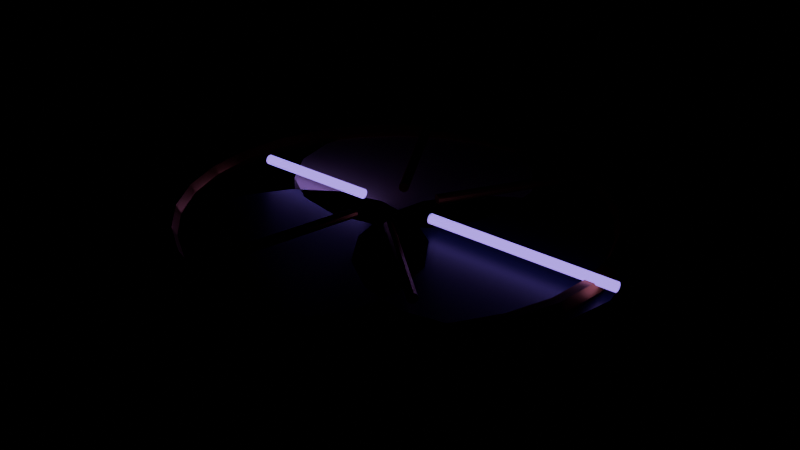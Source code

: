 # Source: source.blend  (saved by Blender 4.2.67; exported with 4.5.12 LTS)
import bpy
from mathutils import Matrix  # noqa: F401  (used for matrix-valued properties, if any)

bpy.ops.wm.read_factory_settings(use_empty=True)
scene = bpy.context.scene
scene.name = 'aetherion-astronomical-medallion-v03'

# ---- materials (node trees are filled in below, after node groups)
mat_ao_crown_body = bpy.data.materials.new('AO_Crown_Body')
mat_ao_crown_body.diffuse_color = (0.025, 0.018, 0.06, 1.0)
mat_ao_crown_ivory = bpy.data.materials.new('AO_Crown_Ivory')
mat_ao_crown_ivory.diffuse_color = (0.78, 0.69, 0.48, 1.0)
mat_ao_crown_metal = bpy.data.materials.new('AO_Crown_Metal')
mat_ao_crown_metal.diffuse_color = (0.43, 0.23, 0.05, 1.0)
mat_ao_crown_accent = bpy.data.materials.new('AO_Crown_Accent')
mat_ao_crown_accent.diffuse_color = (0.25, 0.12, 0.72, 1.0)

# ---- material node trees
mat_ao_crown_body.use_nodes = True; mat_ao_crown_body.node_tree.nodes.clear()
_N = mat_ao_crown_body.node_tree.nodes; _L = mat_ao_crown_body.node_tree.links
n0 = _N.new('ShaderNodeBsdfPrincipled'); n0.name = 'Principled BSDF'; n0.location = (10, 300)
n0.inputs[0].default_value = (0.025, 0.018, 0.06, 1.0)
n0.inputs[1].default_value = 0.22
n0.inputs[2].default_value = 0.42
n0.inputs[27].default_value = (0.025, 0.018, 0.06, 1.0)
n1 = _N.new('ShaderNodeOutputMaterial'); n1.name = 'Material Output'; n1.location = (300, 300)
_L.new(n0.outputs[0], n1.inputs[0])
n1.is_active_output = True
mat_ao_crown_ivory.use_nodes = True; mat_ao_crown_ivory.node_tree.nodes.clear()
_N = mat_ao_crown_ivory.node_tree.nodes; _L = mat_ao_crown_ivory.node_tree.links
n0 = _N.new('ShaderNodeBsdfPrincipled'); n0.name = 'Principled BSDF'; n0.location = (10, 300)
n0.inputs[0].default_value = (0.78, 0.69, 0.48, 1.0)
n0.inputs[2].default_value = 0.7
n0.inputs[27].default_value = (0.78, 0.69, 0.48, 1.0)
n1 = _N.new('ShaderNodeOutputMaterial'); n1.name = 'Material Output'; n1.location = (300, 300)
_L.new(n0.outputs[0], n1.inputs[0])
n1.is_active_output = True
mat_ao_crown_metal.use_nodes = True; mat_ao_crown_metal.node_tree.nodes.clear()
_N = mat_ao_crown_metal.node_tree.nodes; _L = mat_ao_crown_metal.node_tree.links
n0 = _N.new('ShaderNodeBsdfPrincipled'); n0.name = 'Principled BSDF'; n0.location = (10, 300)
n0.inputs[0].default_value = (0.43, 0.23, 0.05, 1.0)
n0.inputs[1].default_value = 0.78
n0.inputs[2].default_value = 0.32
n0.inputs[27].default_value = (0.43, 0.23, 0.05, 1.0)
n1 = _N.new('ShaderNodeOutputMaterial'); n1.name = 'Material Output'; n1.location = (300, 300)
_L.new(n0.outputs[0], n1.inputs[0])
n1.is_active_output = True
mat_ao_crown_accent.use_nodes = True; mat_ao_crown_accent.node_tree.nodes.clear()
_N = mat_ao_crown_accent.node_tree.nodes; _L = mat_ao_crown_accent.node_tree.links
n0 = _N.new('ShaderNodeBsdfPrincipled'); n0.name = 'Principled BSDF'; n0.location = (10, 300)
n0.inputs[0].default_value = (0.25, 0.12, 0.72, 1.0)
n0.inputs[1].default_value = 0.18
n0.inputs[2].default_value = 0.34
n0.inputs[27].default_value = (0.25, 0.12, 0.72, 1.0)
n0.inputs[28].default_value = 2.6
n1 = _N.new('ShaderNodeOutputMaterial'); n1.name = 'Material Output'; n1.location = (300, 300)
_L.new(n0.outputs[0], n1.inputs[0])
n1.is_active_output = True

# ---- meshes
me_aetherion_astronomical_medallion_v03_lobe_0_nocol_mesh = bpy.data.meshes.new('aetherion-astronomical-medallion-v03_lobe_0_nocol_mesh')
me_aetherion_astronomical_medallion_v03_lobe_0_nocol_mesh.from_pydata([(0.0, 1.866, -0.1802), (0.0, 1.866, 0.1802), (0.7142, 1.724, -0.1802), (0.7142, 1.724, 0.1802), (1.32, 1.32, -0.1802), (1.32, 1.32, 0.1802), (1.724, 0.7142, -0.1802), (1.724, 0.7142, 0.1802), (1.866, 0.0, -0.1802), (1.866, 0.0, 0.1802), (1.724, -0.7142, -0.1802), (1.724, -0.7142, 0.1802), (1.32, -1.32, -0.1802), (1.32, -1.32, 0.1802), (0.7142, -1.724, -0.1802), (0.7142, -1.724, 0.1802), (0.0, -1.866, -0.1802), (0.0, -1.866, 0.1802), (-0.7142, -1.724, -0.1802), (-0.7142, -1.724, 0.1802), (-1.32, -1.32, -0.1802), (-1.32, -1.32, 0.1802), (-1.724, -0.7142, -0.1802), (-1.724, -0.7142, 0.1802), (-1.866, 0.0, -0.1802), (-1.866, 0.0, 0.1802), (-1.724, 0.7142, -0.1802), (-1.724, 0.7142, 0.1802), (-1.32, 1.32, -0.1802), (-1.32, 1.32, 0.1802), (-0.7142, 1.724, -0.1802), (-0.7142, 1.724, 0.1802)], [], [(0, 1, 3, 2), (2, 3, 5, 4), (4, 5, 7, 6), (6, 7, 9, 8), (8, 9, 11, 10), (10, 11, 13, 12), (12, 13, 15, 14), (14, 15, 17, 16), (16, 17, 19, 18), (18, 19, 21, 20), (20, 21, 23, 22), (22, 23, 25, 24), (24, 25, 27, 26), (26, 27, 29, 28), (3, 1, 31, 29, 27, 25, 23, 21, 19, 17, 15, 13, 11, 9, 7, 5), (28, 29, 31, 30), (30, 31, 1, 0), (0, 2, 4, 6, 8, 10, 12, 14, 16, 18, 20, 22, 24, 26, 28, 30)])
me_aetherion_astronomical_medallion_v03_lobe_0_nocol_mesh.materials.append(mat_ao_crown_body)
me_aetherion_astronomical_medallion_v03_lobe_0_nocol_mesh.update()
me_aetherion_astronomical_medallion_v03_lobe_1_nocol_mesh = bpy.data.meshes.new('aetherion-astronomical-medallion-v03_lobe_1_nocol_mesh')
me_aetherion_astronomical_medallion_v03_lobe_1_nocol_mesh.from_pydata([(0.0, 1.866, -0.1802), (0.0, 1.866, 0.1802), (0.7142, 1.724, -0.1802), (0.7142, 1.724, 0.1802), (1.32, 1.32, -0.1802), (1.32, 1.32, 0.1802), (1.724, 0.7142, -0.1802), (1.724, 0.7142, 0.1802), (1.866, 0.0, -0.1802), (1.866, 0.0, 0.1802), (1.724, -0.7142, -0.1802), (1.724, -0.7142, 0.1802), (1.32, -1.32, -0.1802), (1.32, -1.32, 0.1802), (0.7142, -1.724, -0.1802), (0.7142, -1.724, 0.1802), (0.0, -1.866, -0.1802), (0.0, -1.866, 0.1802), (-0.7142, -1.724, -0.1802), (-0.7142, -1.724, 0.1802), (-1.32, -1.32, -0.1802), (-1.32, -1.32, 0.1802), (-1.724, -0.7142, -0.1802), (-1.724, -0.7142, 0.1802), (-1.866, 0.0, -0.1802), (-1.866, 0.0, 0.1802), (-1.724, 0.7142, -0.1802), (-1.724, 0.7142, 0.1802), (-1.32, 1.32, -0.1802), (-1.32, 1.32, 0.1802), (-0.7142, 1.724, -0.1802), (-0.7142, 1.724, 0.1802)], [], [(0, 1, 3, 2), (2, 3, 5, 4), (4, 5, 7, 6), (6, 7, 9, 8), (8, 9, 11, 10), (10, 11, 13, 12), (12, 13, 15, 14), (14, 15, 17, 16), (16, 17, 19, 18), (18, 19, 21, 20), (20, 21, 23, 22), (22, 23, 25, 24), (24, 25, 27, 26), (26, 27, 29, 28), (3, 1, 31, 29, 27, 25, 23, 21, 19, 17, 15, 13, 11, 9, 7, 5), (28, 29, 31, 30), (30, 31, 1, 0), (0, 2, 4, 6, 8, 10, 12, 14, 16, 18, 20, 22, 24, 26, 28, 30)])
me_aetherion_astronomical_medallion_v03_lobe_1_nocol_mesh.materials.append(mat_ao_crown_ivory)
me_aetherion_astronomical_medallion_v03_lobe_1_nocol_mesh.update()
me_aetherion_astronomical_medallion_v03_lobe_2_nocol_mesh = bpy.data.meshes.new('aetherion-astronomical-medallion-v03_lobe_2_nocol_mesh')
me_aetherion_astronomical_medallion_v03_lobe_2_nocol_mesh.from_pydata([(0.0, 1.866, -0.1802), (0.0, 1.866, 0.1802), (0.7142, 1.724, -0.1802), (0.7142, 1.724, 0.1802), (1.32, 1.32, -0.1802), (1.32, 1.32, 0.1802), (1.724, 0.7142, -0.1802), (1.724, 0.7142, 0.1802), (1.866, 0.0, -0.1802), (1.866, 0.0, 0.1802), (1.724, -0.7142, -0.1802), (1.724, -0.7142, 0.1802), (1.32, -1.32, -0.1802), (1.32, -1.32, 0.1802), (0.7142, -1.724, -0.1802), (0.7142, -1.724, 0.1802), (0.0, -1.866, -0.1802), (0.0, -1.866, 0.1802), (-0.7142, -1.724, -0.1802), (-0.7142, -1.724, 0.1802), (-1.32, -1.32, -0.1802), (-1.32, -1.32, 0.1802), (-1.724, -0.7142, -0.1802), (-1.724, -0.7142, 0.1802), (-1.866, 0.0, -0.1802), (-1.866, 0.0, 0.1802), (-1.724, 0.7142, -0.1802), (-1.724, 0.7142, 0.1802), (-1.32, 1.32, -0.1802), (-1.32, 1.32, 0.1802), (-0.7142, 1.724, -0.1802), (-0.7142, 1.724, 0.1802)], [], [(0, 1, 3, 2), (2, 3, 5, 4), (4, 5, 7, 6), (6, 7, 9, 8), (8, 9, 11, 10), (10, 11, 13, 12), (12, 13, 15, 14), (14, 15, 17, 16), (16, 17, 19, 18), (18, 19, 21, 20), (20, 21, 23, 22), (22, 23, 25, 24), (24, 25, 27, 26), (26, 27, 29, 28), (3, 1, 31, 29, 27, 25, 23, 21, 19, 17, 15, 13, 11, 9, 7, 5), (28, 29, 31, 30), (30, 31, 1, 0), (0, 2, 4, 6, 8, 10, 12, 14, 16, 18, 20, 22, 24, 26, 28, 30)])
me_aetherion_astronomical_medallion_v03_lobe_2_nocol_mesh.materials.append(mat_ao_crown_body)
me_aetherion_astronomical_medallion_v03_lobe_2_nocol_mesh.update()
me_aetherion_astronomical_medallion_v03_outer_meridian_nocol_mesh = bpy.data.meshes.new('aetherion-astronomical-medallion-v03_outer_meridian_nocol_mesh')
me_aetherion_astronomical_medallion_v03_outer_meridian_nocol_mesh.from_pydata([(3.367, 0.0, 0.0), (3.297, 0.0, 0.1212), (3.157, 0.0, 0.1212), (3.087, 0.0, 1.715e-17), (3.157, 0.0, -0.1212), (3.297, 0.0, -0.1212), (3.283, 0.7492, 0.0), (3.214, 0.7337, 0.1212), (3.078, 0.7025, 0.1212), (3.01, 0.6869, 1.715e-17), (3.078, 0.7025, -0.1212), (3.214, 0.7337, -0.1212), (3.034, 1.461, 0.0), (2.971, 1.431, 0.1212), (2.844, 1.37, 0.1212), (2.781, 1.339, 1.715e-17), (2.844, 1.37, -0.1212), (2.971, 1.431, -0.1212), (2.632, 2.099, 0.0), (2.578, 2.056, 0.1212), (2.468, 1.968, 0.1212), (2.414, 1.925, 1.715e-17), (2.468, 1.968, -0.1212), (2.578, 2.056, -0.1212), (2.099, 2.632, 0.0), (2.056, 2.578, 0.1212), (1.968, 2.468, 0.1212), (1.925, 2.414, 1.715e-17), (1.968, 2.468, -0.1212), (2.056, 2.578, -0.1212), (1.461, 3.034, 0.0), (1.431, 2.971, 0.1212), (1.37, 2.844, 0.1212), (1.339, 2.781, 1.715e-17), (1.37, 2.844, -0.1212), (1.431, 2.971, -0.1212), (0.7492, 3.283, 0.0), (0.7337, 3.214, 0.1212), (0.7025, 3.078, 0.1212), (0.6869, 3.01, 1.715e-17), (0.7025, 3.078, -0.1212), (0.7337, 3.214, -0.1212), (2.542e-07, 3.367, 0.0), (2.489e-07, 3.297, 0.1212), (2.383e-07, 3.157, 0.1212), (2.331e-07, 3.087, 1.715e-17), (2.383e-07, 3.157, -0.1212), (2.489e-07, 3.297, -0.1212), (-0.7492, 3.283, 0.0), (-0.7337, 3.214, 0.1212), (-0.7025, 3.078, 0.1212), (-0.6869, 3.01, 1.715e-17), (-0.7025, 3.078, -0.1212), (-0.7337, 3.214, -0.1212), (-1.461, 3.034, 0.0), (-1.431, 2.971, 0.1212), (-1.37, 2.844, 0.1212), (-1.339, 2.781, 1.715e-17), (-1.37, 2.844, -0.1212), (-1.431, 2.971, -0.1212), (-2.099, 2.632, 0.0), (-2.056, 2.578, 0.1212), (-1.968, 2.468, 0.1212), (-1.925, 2.414, 1.715e-17), (-1.968, 2.468, -0.1212), (-2.056, 2.578, -0.1212), (-2.632, 2.099, 0.0), (-2.578, 2.056, 0.1212), (-2.468, 1.968, 0.1212), (-2.414, 1.925, 1.715e-17), (-2.468, 1.968, -0.1212), (-2.578, 2.056, -0.1212), (-3.034, 1.461, 0.0), (-2.971, 1.431, 0.1212), (-2.844, 1.37, 0.1212), (-2.781, 1.339, 1.715e-17), (-2.844, 1.37, -0.1212), (-2.971, 1.431, -0.1212), (-3.283, 0.7492, 0.0), (-3.214, 0.7337, 0.1212), (-3.078, 0.7025, 0.1212), (-3.01, 0.6869, 1.715e-17), (-3.078, 0.7025, -0.1212), (-3.214, 0.7337, -0.1212), (-3.367, 2.944e-07, 0.0), (-3.297, 2.882e-07, 0.1212), (-3.157, 2.76e-07, 0.1212), (-3.087, 2.699e-07, 1.715e-17), (-3.157, 2.76e-07, -0.1212), (-3.297, 2.882e-07, -0.1212), (-3.283, -0.7492, 0.0), (-3.214, -0.7337, 0.1212), (-3.078, -0.7025, 0.1212), (-3.01, -0.6869, 1.715e-17), (-3.078, -0.7025, -0.1212), (-3.214, -0.7337, -0.1212), (-3.034, -1.461, 0.0), (-2.971, -1.431, 0.1212), (-2.844, -1.37, 0.1212), (-2.781, -1.339, 1.715e-17), (-2.844, -1.37, -0.1212), (-2.971, -1.431, -0.1212), (-2.632, -2.099, 0.0), (-2.578, -2.056, 0.1212), (-2.468, -1.968, 0.1212), (-2.414, -1.925, 1.715e-17), (-2.468, -1.968, -0.1212), (-2.578, -2.056, -0.1212), (-2.099, -2.632, 0.0), (-2.056, -2.578, 0.1212), (-1.968, -2.468, 0.1212), (-1.925, -2.414, 1.715e-17), (-1.968, -2.468, -0.1212), (-2.056, -2.578, -0.1212), (-1.461, -3.034, 0.0), (-1.431, -2.971, 0.1212), (-1.37, -2.844, 0.1212), (-1.339, -2.781, 1.715e-17), (-1.37, -2.844, -0.1212), (-1.431, -2.971, -0.1212), (-0.7492, -3.283, 0.0), (-0.7337, -3.214, 0.1212), (-0.7025, -3.078, 0.1212), (-0.6869, -3.01, 1.715e-17), (-0.7025, -3.078, -0.1212), (-0.7337, -3.214, -0.1212), (2.542e-07, -3.367, 0.0), (2.489e-07, -3.297, 0.1212), (2.383e-07, -3.157, 0.1212), (2.331e-07, -3.087, 1.715e-17), (2.383e-07, -3.157, -0.1212), (2.489e-07, -3.297, -0.1212), (0.7492, -3.283, 0.0), (0.7337, -3.214, 0.1212), (0.7025, -3.078, 0.1212), (0.6869, -3.01, 1.715e-17), (0.7025, -3.078, -0.1212), (0.7337, -3.214, -0.1212), (1.461, -3.034, 0.0), (1.431, -2.971, 0.1212), (1.37, -2.844, 0.1212), (1.339, -2.781, 1.715e-17), (1.37, -2.844, -0.1212), (1.431, -2.971, -0.1212), (2.099, -2.632, 0.0), (2.056, -2.578, 0.1212), (1.968, -2.468, 0.1212), (1.925, -2.414, 1.715e-17), (1.968, -2.468, -0.1212), (2.056, -2.578, -0.1212), (2.632, -2.099, 0.0), (2.578, -2.056, 0.1212), (2.468, -1.968, 0.1212), (2.414, -1.925, 1.715e-17), (2.468, -1.968, -0.1212), (2.578, -2.056, -0.1212), (3.034, -1.461, 0.0), (2.971, -1.431, 0.1212), (2.844, -1.37, 0.1212), (2.781, -1.339, 1.715e-17), (2.844, -1.37, -0.1212), (2.971, -1.431, -0.1212), (3.283, -0.7492, 0.0), (3.214, -0.7337, 0.1212), (3.078, -0.7025, 0.1212), (3.01, -0.6869, 1.715e-17), (3.078, -0.7025, -0.1212), (3.214, -0.7337, -0.1212)], [], [(0, 6, 7, 1), (1, 7, 8, 2), (2, 8, 9, 3), (3, 9, 10, 4), (4, 10, 11, 5), (5, 11, 6, 0), (6, 12, 13, 7), (7, 13, 14, 8), (8, 14, 15, 9), (9, 15, 16, 10), (10, 16, 17, 11), (11, 17, 12, 6), (12, 18, 19, 13), (13, 19, 20, 14), (14, 20, 21, 15), (15, 21, 22, 16), (16, 22, 23, 17), (17, 23, 18, 12), (18, 24, 25, 19), (19, 25, 26, 20), (20, 26, 27, 21), (21, 27, 28, 22), (22, 28, 29, 23), (23, 29, 24, 18), (24, 30, 31, 25), (25, 31, 32, 26), (26, 32, 33, 27), (27, 33, 34, 28), (28, 34, 35, 29), (29, 35, 30, 24), (30, 36, 37, 31), (31, 37, 38, 32), (32, 38, 39, 33), (33, 39, 40, 34), (34, 40, 41, 35), (35, 41, 36, 30), (36, 42, 43, 37), (37, 43, 44, 38), (38, 44, 45, 39), (39, 45, 46, 40), (40, 46, 47, 41), (41, 47, 42, 36), (42, 48, 49, 43), (43, 49, 50, 44), (44, 50, 51, 45), (45, 51, 52, 46), (46, 52, 53, 47), (47, 53, 48, 42), (48, 54, 55, 49), (49, 55, 56, 50), (50, 56, 57, 51), (51, 57, 58, 52), (52, 58, 59, 53), (53, 59, 54, 48), (54, 60, 61, 55), (55, 61, 62, 56), (56, 62, 63, 57), (57, 63, 64, 58), (58, 64, 65, 59), (59, 65, 60, 54), (60, 66, 67, 61), (61, 67, 68, 62), (62, 68, 69, 63), (63, 69, 70, 64), (64, 70, 71, 65), (65, 71, 66, 60), (66, 72, 73, 67), (67, 73, 74, 68), (68, 74, 75, 69), (69, 75, 76, 70), (70, 76, 77, 71), (71, 77, 72, 66), (72, 78, 79, 73), (73, 79, 80, 74), (74, 80, 81, 75), (75, 81, 82, 76), (76, 82, 83, 77), (77, 83, 78, 72), (78, 84, 85, 79), (79, 85, 86, 80), (80, 86, 87, 81), (81, 87, 88, 82), (82, 88, 89, 83), (83, 89, 84, 78), (84, 90, 91, 85), (85, 91, 92, 86), (86, 92, 93, 87), (87, 93, 94, 88), (88, 94, 95, 89), (89, 95, 90, 84), (90, 96, 97, 91), (91, 97, 98, 92), (92, 98, 99, 93), (93, 99, 100, 94), (94, 100, 101, 95), (95, 101, 96, 90), (96, 102, 103, 97), (97, 103, 104, 98), (98, 104, 105, 99), (99, 105, 106, 100), (100, 106, 107, 101), (101, 107, 102, 96), (102, 108, 109, 103), (103, 109, 110, 104), (104, 110, 111, 105), (105, 111, 112, 106), (106, 112, 113, 107), (107, 113, 108, 102), (108, 114, 115, 109), (109, 115, 116, 110), (110, 116, 117, 111), (111, 117, 118, 112), (112, 118, 119, 113), (113, 119, 114, 108), (114, 120, 121, 115), (115, 121, 122, 116), (116, 122, 123, 117), (117, 123, 124, 118), (118, 124, 125, 119), (119, 125, 120, 114), (120, 126, 127, 121), (121, 127, 128, 122), (122, 128, 129, 123), (123, 129, 130, 124), (124, 130, 131, 125), (125, 131, 126, 120), (126, 132, 133, 127), (127, 133, 134, 128), (128, 134, 135, 129), (129, 135, 136, 130), (130, 136, 137, 131), (131, 137, 132, 126), (132, 138, 139, 133), (133, 139, 140, 134), (134, 140, 141, 135), (135, 141, 142, 136), (136, 142, 143, 137), (137, 143, 138, 132), (138, 144, 145, 139), (139, 145, 146, 140), (140, 146, 147, 141), (141, 147, 148, 142), (142, 148, 149, 143), (143, 149, 144, 138), (144, 150, 151, 145), (145, 151, 152, 146), (146, 152, 153, 147), (147, 153, 154, 148), (148, 154, 155, 149), (149, 155, 150, 144), (150, 156, 157, 151), (151, 157, 158, 152), (152, 158, 159, 153), (153, 159, 160, 154), (154, 160, 161, 155), (155, 161, 156, 150), (156, 162, 163, 157), (157, 163, 164, 158), (158, 164, 165, 159), (159, 165, 166, 160), (160, 166, 167, 161), (161, 167, 162, 156), (162, 0, 1, 163), (163, 1, 2, 164), (164, 2, 3, 165), (165, 3, 4, 166), (166, 4, 5, 167), (167, 5, 0, 162)])
me_aetherion_astronomical_medallion_v03_outer_meridian_nocol_mesh.materials.append(mat_ao_crown_metal)
me_aetherion_astronomical_medallion_v03_outer_meridian_nocol_mesh.update()
me_aetherion_astronomical_medallion_v03_bearing_00_nocol_mesh = bpy.data.meshes.new('aetherion-astronomical-medallion-v03_bearing_00_nocol_mesh')
me_aetherion_astronomical_medallion_v03_bearing_00_nocol_mesh.from_pydata([(-1.477, 0.075, -5.057e-08), (1.477, 0.075, 5.057e-08), (-1.477, 0.06068, -0.04408), (1.477, 0.06068, -0.04408), (-1.477, 0.02318, -0.07133), (1.477, 0.02318, -0.07133), (-1.477, -0.02318, -0.07133), (1.477, -0.02318, -0.07133), (-1.477, -0.06068, -0.04408), (1.477, -0.06068, -0.04408), (-1.477, -0.075, -5.057e-08), (1.477, -0.075, 5.057e-08), (-1.477, -0.06068, 0.04408), (1.477, -0.06068, 0.04408), (-1.477, -0.02318, 0.07133), (1.477, -0.02318, 0.07133), (-1.477, 0.02318, 0.07133), (1.477, 0.02318, 0.07133), (-1.477, 0.06068, 0.04408), (1.477, 0.06068, 0.04408)], [], [(0, 1, 3, 2), (2, 3, 5, 4), (4, 5, 7, 6), (6, 7, 9, 8), (8, 9, 11, 10), (10, 11, 13, 12), (12, 13, 15, 14), (14, 15, 17, 16), (3, 1, 19, 17, 15, 13, 11, 9, 7, 5), (16, 17, 19, 18), (18, 19, 1, 0), (0, 2, 4, 6, 8, 10, 12, 14, 16, 18)])
me_aetherion_astronomical_medallion_v03_bearing_00_nocol_mesh.materials.append(mat_ao_crown_accent)
me_aetherion_astronomical_medallion_v03_bearing_00_nocol_mesh.update()
me_aetherion_astronomical_medallion_v03_bearing_01_nocol_mesh = bpy.data.meshes.new('aetherion-astronomical-medallion-v03_bearing_01_nocol_mesh')
me_aetherion_astronomical_medallion_v03_bearing_01_nocol_mesh.from_pydata([(-0.5185, -0.823, -0.06495), (0.4535, 0.8605, -0.06495), (-0.4792, -0.8457, -0.07459), (0.4928, 0.8379, -0.07459), (-0.4425, -0.8669, -0.05574), (0.5295, 0.8167, -0.05574), (-0.4225, -0.8785, -0.01559), (0.5495, 0.8051, -0.01559), (-0.4267, -0.876, 0.03051), (0.5453, 0.8075, 0.03051), (-0.4535, -0.8605, 0.06495), (0.5185, 0.823, 0.06495), (-0.4928, -0.8379, 0.07459), (0.4792, 0.8457, 0.07459), (-0.5295, -0.8167, 0.05574), (0.4425, 0.8669, 0.05574), (-0.5495, -0.8051, 0.01559), (0.4225, 0.8785, 0.01559), (-0.5453, -0.8075, -0.03051), (0.4267, 0.876, -0.03051)], [], [(0, 1, 3, 2), (2, 3, 5, 4), (4, 5, 7, 6), (6, 7, 9, 8), (8, 9, 11, 10), (10, 11, 13, 12), (12, 13, 15, 14), (14, 15, 17, 16), (3, 1, 19, 17, 15, 13, 11, 9, 7, 5), (16, 17, 19, 18), (18, 19, 1, 0), (0, 2, 4, 6, 8, 10, 12, 14, 16, 18)])
me_aetherion_astronomical_medallion_v03_bearing_01_nocol_mesh.materials.append(mat_ao_crown_metal)
me_aetherion_astronomical_medallion_v03_bearing_01_nocol_mesh.update()
me_aetherion_astronomical_medallion_v03_bearing_02_nocol_mesh = bpy.data.meshes.new('aetherion-astronomical-medallion-v03_bearing_02_nocol_mesh')
me_aetherion_astronomical_medallion_v03_bearing_02_nocol_mesh.from_pydata([(0.7712, -1.261, -0.06495), (-0.7062, 1.298, -0.06495), (0.7981, -1.245, -0.03051), (-0.6794, 1.314, -0.03051), (0.8023, -1.243, 0.01559), (-0.6752, 1.316, 0.01559), (0.7822, -1.254, 0.05574), (-0.6953, 1.305, 0.05574), (0.7455, -1.276, 0.07459), (-0.7319, 1.283, 0.07459), (0.7062, -1.298, 0.06495), (-0.7712, 1.261, 0.06495), (0.6794, -1.314, 0.03051), (-0.7981, 1.245, 0.03051), (0.6752, -1.316, -0.01559), (-0.8023, 1.243, -0.01559), (0.6953, -1.305, -0.05574), (-0.7822, 1.254, -0.05574), (0.7319, -1.283, -0.07459), (-0.7455, 1.276, -0.07459)], [], [(0, 1, 3, 2), (2, 3, 5, 4), (4, 5, 7, 6), (6, 7, 9, 8), (8, 9, 11, 10), (10, 11, 13, 12), (12, 13, 15, 14), (14, 15, 17, 16), (3, 1, 19, 17, 15, 13, 11, 9, 7, 5), (16, 17, 19, 18), (18, 19, 1, 0), (0, 2, 4, 6, 8, 10, 12, 14, 16, 18)])
me_aetherion_astronomical_medallion_v03_bearing_02_nocol_mesh.materials.append(mat_ao_crown_metal)
me_aetherion_astronomical_medallion_v03_bearing_02_nocol_mesh.update()
me_aetherion_astronomical_medallion_v03_bearing_03_nocol_mesh = bpy.data.meshes.new('aetherion-astronomical-medallion-v03_bearing_03_nocol_mesh')
me_aetherion_astronomical_medallion_v03_bearing_03_nocol_mesh.from_pydata([(0.972, 0.075, -3.327e-08), (-0.972, 0.075, 3.327e-08), (0.972, 0.06068, 0.04408), (-0.972, 0.06068, 0.04408), (0.972, 0.02318, 0.07133), (-0.972, 0.02318, 0.07133), (0.972, -0.02318, 0.07133), (-0.972, -0.02318, 0.07133), (0.972, -0.06068, 0.04408), (-0.972, -0.06068, 0.04408), (0.972, -0.075, -3.327e-08), (-0.972, -0.075, 3.327e-08), (0.972, -0.06068, -0.04408), (-0.972, -0.06068, -0.04408), (0.972, -0.02318, -0.07133), (-0.972, -0.02318, -0.07133), (0.972, 0.02318, -0.07133), (-0.972, 0.02318, -0.07133), (0.972, 0.06068, -0.04408), (-0.972, 0.06068, -0.04408)], [], [(0, 1, 3, 2), (2, 3, 5, 4), (4, 5, 7, 6), (6, 7, 9, 8), (8, 9, 11, 10), (10, 11, 13, 12), (12, 13, 15, 14), (14, 15, 17, 16), (3, 1, 19, 17, 15, 13, 11, 9, 7, 5), (16, 17, 19, 18), (18, 19, 1, 0), (0, 2, 4, 6, 8, 10, 12, 14, 16, 18)])
me_aetherion_astronomical_medallion_v03_bearing_03_nocol_mesh.materials.append(mat_ao_crown_accent)
me_aetherion_astronomical_medallion_v03_bearing_03_nocol_mesh.update()
me_aetherion_astronomical_medallion_v03_bearing_04_nocol_mesh = bpy.data.meshes.new('aetherion-astronomical-medallion-v03_bearing_04_nocol_mesh')
me_aetherion_astronomical_medallion_v03_bearing_04_nocol_mesh.from_pydata([(0.3116, 1.456, 0.07316), (-0.3438, -1.449, 0.07316), (0.3566, 1.446, 0.06889), (-0.2988, -1.459, 0.06889), (0.3906, 1.438, 0.03831), (-0.2648, -1.467, 0.03831), (0.4006, 1.436, -0.00691), (-0.2549, -1.469, -0.00691), (0.3827, 1.44, -0.04949), (-0.2727, -1.465, -0.04949), (0.3438, 1.449, -0.07316), (-0.3116, -1.456, -0.07316), (0.2988, 1.459, -0.06889), (-0.3566, -1.446, -0.06889), (0.2648, 1.467, -0.03831), (-0.3906, -1.438, -0.03831), (0.2549, 1.469, 0.00691), (-0.4006, -1.436, 0.00691), (0.2727, 1.465, 0.04949), (-0.3827, -1.44, 0.04949)], [], [(0, 1, 3, 2), (2, 3, 5, 4), (4, 5, 7, 6), (6, 7, 9, 8), (8, 9, 11, 10), (10, 11, 13, 12), (12, 13, 15, 14), (14, 15, 17, 16), (3, 1, 19, 17, 15, 13, 11, 9, 7, 5), (16, 17, 19, 18), (18, 19, 1, 0), (0, 2, 4, 6, 8, 10, 12, 14, 16, 18)])
me_aetherion_astronomical_medallion_v03_bearing_04_nocol_mesh.materials.append(mat_ao_crown_metal)
me_aetherion_astronomical_medallion_v03_bearing_04_nocol_mesh.update()
me_aetherion_astronomical_medallion_v03_bearing_05_nocol_mesh = bpy.data.meshes.new('aetherion-astronomical-medallion-v03_bearing_05_nocol_mesh')
me_aetherion_astronomical_medallion_v03_bearing_05_nocol_mesh.from_pydata([(-0.7038, 0.691, 0.0494), (0.7781, -0.6061, 0.0494), (-0.6918, 0.7047, 0.006789), (0.7902, -0.5923, 0.006789), (-0.6985, 0.697, -0.03841), (0.7834, -0.6, -0.03841), (-0.7215, 0.6707, -0.06894), (0.7604, -0.6263, -0.06894), (-0.7519, 0.636, -0.07313), (0.73, -0.661, -0.07313), (-0.7781, 0.6061, -0.0494), (0.7038, -0.691, -0.0494), (-0.7902, 0.5923, -0.006789), (0.6918, -0.7047, -0.006789), (-0.7834, 0.6, 0.03841), (0.6985, -0.697, 0.03841), (-0.7604, 0.6263, 0.06894), (0.7215, -0.6707, 0.06894), (-0.73, 0.661, 0.07313), (0.7519, -0.636, 0.07313)], [], [(0, 1, 3, 2), (2, 3, 5, 4), (4, 5, 7, 6), (6, 7, 9, 8), (8, 9, 11, 10), (10, 11, 13, 12), (12, 13, 15, 14), (14, 15, 17, 16), (3, 1, 19, 17, 15, 13, 11, 9, 7, 5), (16, 17, 19, 18), (18, 19, 1, 0), (0, 2, 4, 6, 8, 10, 12, 14, 16, 18)])
me_aetherion_astronomical_medallion_v03_bearing_05_nocol_mesh.materials.append(mat_ao_crown_metal)
me_aetherion_astronomical_medallion_v03_bearing_05_nocol_mesh.update()

# ---- objects
ob_aetherion_astronomical_medallion_v03_lobe_0_nocol = bpy.data.objects.new('aetherion-astronomical-medallion-v03_lobe_0_nocol', me_aetherion_astronomical_medallion_v03_lobe_0_nocol_mesh)
ob_aetherion_astronomical_medallion_v03_lobe_1_nocol = bpy.data.objects.new('aetherion-astronomical-medallion-v03_lobe_1_nocol', me_aetherion_astronomical_medallion_v03_lobe_1_nocol_mesh)
ob_aetherion_astronomical_medallion_v03_lobe_2_nocol = bpy.data.objects.new('aetherion-astronomical-medallion-v03_lobe_2_nocol', me_aetherion_astronomical_medallion_v03_lobe_2_nocol_mesh)
ob_aetherion_astronomical_medallion_v03_outer_meridian_nocol = bpy.data.objects.new('aetherion-astronomical-medallion-v03_outer_meridian_nocol', me_aetherion_astronomical_medallion_v03_outer_meridian_nocol_mesh)
ob_aetherion_astronomical_medallion_v03_bearing_00_nocol = bpy.data.objects.new('aetherion-astronomical-medallion-v03_bearing_00_nocol', me_aetherion_astronomical_medallion_v03_bearing_00_nocol_mesh)
ob_aetherion_astronomical_medallion_v03_bearing_01_nocol = bpy.data.objects.new('aetherion-astronomical-medallion-v03_bearing_01_nocol', me_aetherion_astronomical_medallion_v03_bearing_01_nocol_mesh)
ob_aetherion_astronomical_medallion_v03_bearing_02_nocol = bpy.data.objects.new('aetherion-astronomical-medallion-v03_bearing_02_nocol', me_aetherion_astronomical_medallion_v03_bearing_02_nocol_mesh)
ob_aetherion_astronomical_medallion_v03_bearing_03_nocol = bpy.data.objects.new('aetherion-astronomical-medallion-v03_bearing_03_nocol', me_aetherion_astronomical_medallion_v03_bearing_03_nocol_mesh)
ob_aetherion_astronomical_medallion_v03_bearing_04_nocol = bpy.data.objects.new('aetherion-astronomical-medallion-v03_bearing_04_nocol', me_aetherion_astronomical_medallion_v03_bearing_04_nocol_mesh)
ob_aetherion_astronomical_medallion_v03_bearing_05_nocol = bpy.data.objects.new('aetherion-astronomical-medallion-v03_bearing_05_nocol', me_aetherion_astronomical_medallion_v03_bearing_05_nocol_mesh)

# ---- transforms, parenting, visibility, modifiers, constraints
ob_aetherion_astronomical_medallion_v03_lobe_0_nocol.location = (1.633, 0.0, 0.1802)
ob_aetherion_astronomical_medallion_v03_lobe_1_nocol.location = (-0.8165, 1.414, 0.1802)
ob_aetherion_astronomical_medallion_v03_lobe_2_nocol.location = (-0.5501, -1.538, 0.1802)
ob_aetherion_astronomical_medallion_v03_outer_meridian_nocol.location = (0.0, 0.0, 0.4404)
ob_aetherion_astronomical_medallion_v03_bearing_00_nocol.location = (2.1, 0.0, 0.5804)
ob_aetherion_astronomical_medallion_v03_bearing_00_nocol.rotation_mode = 'QUATERNION'
ob_aetherion_astronomical_medallion_v03_bearing_00_nocol.rotation_quaternion = (1.0, 0.0, 0.0, 0.0)
ob_aetherion_astronomical_medallion_v03_bearing_01_nocol.location = (0.797, 1.381, 0.5804)
ob_aetherion_astronomical_medallion_v03_bearing_01_nocol.rotation_mode = 'QUATERNION'
ob_aetherion_astronomical_medallion_v03_bearing_01_nocol.rotation_quaternion = (1.0, 0.0, 0.0, 0.0)
ob_aetherion_astronomical_medallion_v03_bearing_02_nocol.location = (-1.05, 1.818, 0.5804)
ob_aetherion_astronomical_medallion_v03_bearing_02_nocol.rotation_mode = 'QUATERNION'
ob_aetherion_astronomical_medallion_v03_bearing_02_nocol.rotation_quaternion = (1.0, 0.0, 0.0, 0.0)
ob_aetherion_astronomical_medallion_v03_bearing_03_nocol.location = (-1.594, 1.952e-16, 0.5804)
ob_aetherion_astronomical_medallion_v03_bearing_03_nocol.rotation_mode = 'QUATERNION'
ob_aetherion_astronomical_medallion_v03_bearing_03_nocol.rotation_quaternion = (1.0, 0.0, 0.0, 0.0)
ob_aetherion_astronomical_medallion_v03_bearing_04_nocol.location = (-0.6388, -1.991, 0.5804)
ob_aetherion_astronomical_medallion_v03_bearing_04_nocol.rotation_mode = 'QUATERNION'
ob_aetherion_astronomical_medallion_v03_bearing_04_nocol.rotation_quaternion = (1.0, 0.0, 0.0, 0.0)
ob_aetherion_astronomical_medallion_v03_bearing_05_nocol.location = (1.052, -1.187, 0.5804)
ob_aetherion_astronomical_medallion_v03_bearing_05_nocol.rotation_mode = 'QUATERNION'
ob_aetherion_astronomical_medallion_v03_bearing_05_nocol.rotation_quaternion = (1.0, 0.0, 0.0, 0.0)

# ---- collection membership
scene.collection.objects.link(ob_aetherion_astronomical_medallion_v03_lobe_0_nocol)
scene.collection.objects.link(ob_aetherion_astronomical_medallion_v03_lobe_1_nocol)
scene.collection.objects.link(ob_aetherion_astronomical_medallion_v03_lobe_2_nocol)
scene.collection.objects.link(ob_aetherion_astronomical_medallion_v03_outer_meridian_nocol)
scene.collection.objects.link(ob_aetherion_astronomical_medallion_v03_bearing_00_nocol)
scene.collection.objects.link(ob_aetherion_astronomical_medallion_v03_bearing_01_nocol)
scene.collection.objects.link(ob_aetherion_astronomical_medallion_v03_bearing_02_nocol)
scene.collection.objects.link(ob_aetherion_astronomical_medallion_v03_bearing_03_nocol)
scene.collection.objects.link(ob_aetherion_astronomical_medallion_v03_bearing_04_nocol)
scene.collection.objects.link(ob_aetherion_astronomical_medallion_v03_bearing_05_nocol)

# ---- scene / render settings (as saved in the file)
scene.frame_start = 1; scene.frame_end = 1; scene.frame_set(1)
scene.render.engine = 'BLENDER_EEVEE_NEXT'
bpy.context.view_layer.update()

# ---- added for rendering (the .blend has no active camera): camera
cam_auto = bpy.data.cameras.new('AutoCamera')
cam_auto.lens = 50.0
cam_auto.sensor_width = 36.0
cam_auto.clip_end = 1000.0
ob_auto_camera = bpy.data.objects.new('AutoCamera', cam_auto)
scene.collection.objects.link(ob_auto_camera)
ob_auto_camera.location = (9.13533, -10.8831, 7.55179)
ob_auto_camera.rotation_euler = (1.09748, -7.21219e-08, 0.694738)
scene.camera = ob_auto_camera
bpy.context.view_layer.update()
